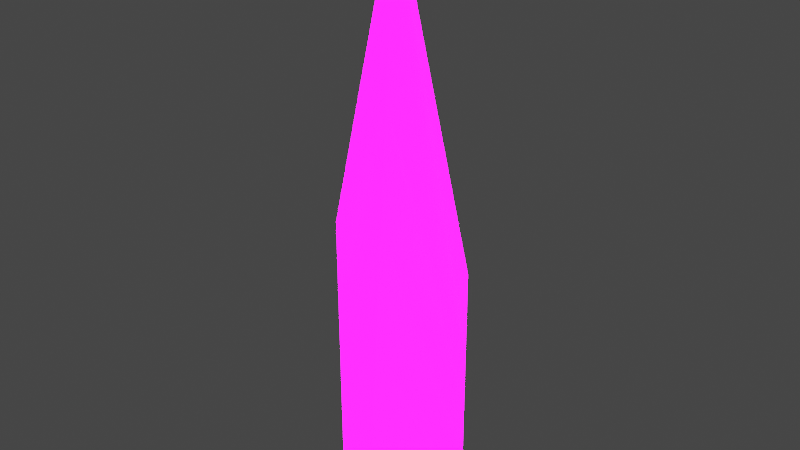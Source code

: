 # Source: mantis.blend  (saved by Blender 3.6.11; exported with 4.5.12 LTS)
import bpy
from mathutils import Matrix  # noqa: F401  (used for matrix-valued properties, if any)

bpy.ops.wm.read_factory_settings(use_empty=True)
scene = bpy.context.scene
scene.name = 'Scene'

# ---- collections
col_collection = bpy.data.collections.new('Collection'); scene.collection.children.link(col_collection)

# ---- images (referenced by path relative to the original .blend; pixels are not part of the script)
import os
ASSET_DIR = os.environ.get("B2B_ASSET_DIR", "")  # directory of the original .blend (textures are referenced by path, not embedded)
HERE = os.path.dirname(os.path.abspath(__file__))  # packed textures are extracted next to this script under _unpacked/

def load_image(name, relpath, width, height, colorspace="sRGB"):
    """Load a texture the original file referenced (path relative to the .blend, or extracted next to this script)."""
    p = next((c for c in (os.path.join(HERE, relpath), os.path.join(ASSET_DIR, relpath)) if relpath and os.path.exists(c)), "")
    if p:
        img = bpy.data.images.load(p, check_existing=True)
        img.name = name
    else:  # same state as the original file: an image datablock whose file is absent (Cycles renders it pink)
        img = bpy.data.images.new(name, width, height)
        img.source = "FILE"
        img.filepath = "//" + (relpath or name)
    img.colorspace_settings.name = colorspace
    return img
img_scopion_png_001 = load_image('scopion.png.001', 'scopion.png', 1024, 1024, 'sRGB')

# ---- materials (node trees are filled in below, after node groups)
mat_material = bpy.data.materials.new('Material')
mat_material.alpha_threshold = 0.0
mat_material.use_transparent_shadow = False
mat_material.roughness = 0.5
mat_material.line_color = (0.0, 0.0, 0.0, 1.0)

# ---- material node trees
mat_material.use_nodes = True; mat_material.node_tree.nodes.clear()
_N = mat_material.node_tree.nodes; _L = mat_material.node_tree.links
n0 = _N.new('ShaderNodeOutputMaterial'); n0.name = 'Material Output'; n0.location = (300, 300)
n1 = _N.new('ShaderNodeTexImage'); n1.name = '画像テクスチャ'; n1.location = (-280, 275)
n1.image = img_scopion_png_001
n2 = _N.new('ShaderNodeBsdfPrincipled'); n2.name = 'Principled BSDF'; n2.location = (10, 300)
n2.distribution = 'GGX'
n2.subsurface_method = 'RANDOM_WALK_SKIN'
n2.inputs[2].default_value = 1.0
n2.inputs[3].default_value = 1.45
n2.inputs[28].default_value = 20.0
n3 = _N.new('ShaderNodeTexImage'); n3.name = '画像テクスチャ.001'; n3.location = (-280, -200)
n3.image = img_scopion_png_001
_L.new(n2.outputs[0], n0.inputs[0])
_L.new(n1.outputs[0], n2.inputs[0])
_L.new(n3.outputs[0], n2.inputs[27])
n0.is_active_output = True

# ---- world
world_world = bpy.data.worlds.new('World'); scene.world = world_world
world_world.use_nodes = True; world_world.node_tree.nodes.clear()
_N = world_world.node_tree.nodes; _L = world_world.node_tree.links
n0 = _N.new('ShaderNodeOutputWorld'); n0.name = 'World Output'; n0.location = (300, 300)
n1 = _N.new('ShaderNodeBackground'); n1.name = 'Background'; n1.location = (10, 300)
n1.inputs[0].default_value = (0.05088, 0.05088, 0.05088, 1.0)
_L.new(n1.outputs[0], n0.inputs[0])
n0.is_active_output = True
world_world.color = (0.05088, 0.05088, 0.05088)
world_world.use_sun_shadow = False
world_world.sun_shadow_jitter_overblur = 0.0

# ---- meshes
me_cube = bpy.data.meshes.new('Cube')
me_cube.from_pydata([(0.1, -0.005471, -0.1199), (0.1, -0.005471, -0.1199), (-0.1014, -0.002735, -0.1199), (-0.1014, -0.002735, -0.1199), (-0.005578, -0.005471, 0.1527), (-0.005578, -0.005471, 0.1527), (-0.1, -0.002735, -0.3544), (-0.1, -0.002735, -0.3544), (0.0, 0.16, -0.3535), (0.0, -0.16, -0.3535), (0.1, -0.002735, -0.3535), (0.1, -0.004659, -0.1892), (0.1, -0.004112, -0.2359), (0.1, -0.003565, -0.2827), (0.1, -0.003017, -0.3294), (-0.101, -0.002735, -0.1895), (-0.1007, -0.002735, -0.2364), (-0.1004, -0.002735, -0.2833), (-0.1001, -0.002735, -0.3302), (-0.003923, -0.05133, 0.002484), (-0.002807, -0.08224, -0.09876), (-0.001691, -0.1131, -0.2), (-0.0005758, -0.144, -0.3013), (-0.003923, 0.04364, 0.002484), (-0.002807, 0.07673, -0.09876), (-0.001691, 0.1098, -0.2), (-0.0005758, 0.1429, -0.3013), (-0.1001, -0.002735, -0.3302), (-0.1004, -0.002735, -0.2833), (-0.1007, -0.002735, -0.2364), (-0.101, -0.002735, -0.1895), (0.1, -0.004659, -0.1892), (0.1, -0.004112, -0.2359), (0.1, -0.003565, -0.2827), (0.1, -0.003017, -0.3294)], [], [(5, 2, 3, 4), (19, 4, 3, 30), (30, 3, 2, 15), (10, 14, 13, 12, 11, 0, 1, 31, 32, 33, 34), (23, 5, 0, 11), (15, 2, 5, 23), (31, 1, 4, 19), (0, 5, 4, 1), (10, 34, 22, 9), (34, 33, 21, 22), (33, 32, 20, 21), (32, 31, 19, 20), (7, 18, 26, 8), (18, 17, 25, 26), (17, 16, 24, 25), (16, 15, 23, 24), (8, 26, 14, 10), (26, 25, 13, 14), (25, 24, 12, 13), (24, 23, 11, 12), (6, 27, 18, 7), (27, 28, 17, 18), (28, 29, 16, 17), (29, 30, 15, 16), (9, 22, 27, 6), (22, 21, 28, 27), (21, 20, 29, 28), (20, 19, 30, 29)])
_uv = me_cube.uv_layers.new(name='UVMap')
_uv.uv.foreach_set('vector', [0.1251, 0.5, 8.659e-05, 0.5, 8.659e-05, 0.25, 0.1251, 0.25, 0.2858, 0.1251, 0.25, 0.1251, 0.25, 8.653e-05, 0.2858, 8.653e-05, 0.2858, 0.9999, 0.25, 0.9999, 0.25, 0.75, 0.2853, 0.7502, 0.3706, 0.5, 0.3582, 0.4839, 0.3341, 0.5, 0.31, 0.5, 0.2858, 0.5, 0.25, 0.5, 0.25, 0.25, 0.2858, 0.5, 0.31, 0.5, 0.3341, 0.5, 0.3582, 0.4742, 0.2858, 0.625, 0.25, 0.625, 0.25, 0.5, 0.2858, 0.5, 0.2853, 0.7502, 0.25, 0.75, 0.25, 0.625, 0.2858, 0.625, 0.2858, 0.25, 0.25, 0.25, 0.25, 0.1251, 0.2858, 0.1251, 0.25, 0.5, 0.1251, 0.5, 0.1251, 0.25, 0.25, 0.25, 0.3706, 0.25, 0.3582, 0.25, 0.3582, 0.1251, 0.3706, 0.1251, 0.3582, 0.25, 0.3341, 0.25, 0.3341, 0.1251, 0.3582, 0.1251, 0.3341, 0.25, 0.31, 0.25, 0.31, 0.1251, 0.3341, 0.1251, 0.31, 0.25, 0.2858, 0.25, 0.2858, 0.1251, 0.31, 0.1251, 0.3706, 0.75, 0.3582, 0.75, 0.3582, 0.625, 0.3706, 0.625, 0.3582, 0.75, 0.3341, 0.75, 0.3341, 0.625, 0.3582, 0.625, 0.3341, 0.75, 0.31, 0.75, 0.31, 0.625, 0.3341, 0.625, 0.31, 0.75, 0.2853, 0.7502, 0.2858, 0.625, 0.31, 0.625, 0.3706, 0.625, 0.3582, 0.625, 0.3582, 0.4839, 0.3706, 0.5, 0.3582, 0.625, 0.3341, 0.625, 0.3341, 0.5, 0.3582, 0.4839, 0.3341, 0.625, 0.31, 0.625, 0.31, 0.5, 0.3341, 0.5, 0.31, 0.625, 0.2858, 0.625, 0.2858, 0.5, 0.31, 0.5, 0.3706, 0.9999, 0.3534, 1.758, 0.3582, 0.75, 0.3706, 0.75, 0.3534, 1.758, 0.33, 1.136, 0.3341, 0.75, 0.3582, 0.75, 0.33, 1.136, 0.3096, 0.9033, 0.31, 0.75, 0.3341, 0.75, 0.3096, 0.9033, 0.2858, 0.9999, 0.2853, 0.7502, 0.31, 0.75, 0.3706, 0.1251, 0.3582, 0.1251, 0.3582, 8.653e-05, 0.3706, 8.653e-05, 0.3582, 0.1251, 0.3341, 0.1251, 0.3341, 8.653e-05, 0.3582, 8.653e-05, 0.3341, 0.1251, 0.31, 0.1251, 0.31, 8.653e-05, 0.3341, 8.653e-05, 0.31, 0.1251, 0.2858, 0.1251, 0.2858, 8.653e-05, 0.31, 8.653e-05])
me_cube.materials.append(mat_material)
me_cube.use_mirror_vertex_groups = False
me_cube.update()

# ---- objects
ob_scopion = bpy.data.objects.new('Scopion', me_cube)
ob_attackpointone = bpy.data.objects.new('AttackPointOne', None)
ob_attackpointtwo = bpy.data.objects.new('AttackPointTwo', None)
ob_attackpointthree = bpy.data.objects.new('AttackPointThree', None)
ob_attackpointfour = bpy.data.objects.new('AttackPointFour', None)
ob_attackpointfive = bpy.data.objects.new('AttackPointFive', None)
ob_attackpointsix = bpy.data.objects.new('AttackPointSix', None)
ob_attackpointseven = bpy.data.objects.new('AttackPointSeven', None)

# ---- transforms, parenting, visibility, modifiers, constraints
ob_scopion.location = (0.0, 0.0, 0.2554)
ob_scopion.scale = (0.4751, 0.1855, 0.7127)
ob_scopion.lock_rotations_4d = False
ob_scopion.empty_display_type = 'ARROWS'
ob_scopion.lineart.crease_threshold = 0.0
ob_attackpointone.parent = ob_scopion
ob_attackpointone.location = (0.0, 0.0, 0.06277)
ob_attackpointone.empty_display_type = 'ARROWS'
ob_attackpointtwo.parent = ob_scopion
ob_attackpointtwo.location = (0.0, 0.0, -0.01375)
ob_attackpointtwo.empty_display_type = 'ARROWS'
ob_attackpointthree.parent = ob_scopion
ob_attackpointthree.location = (0.0, 0.0, -0.08969)
ob_attackpointthree.empty_display_type = 'ARROWS'
ob_attackpointfour.parent = ob_scopion
ob_attackpointfour.location = (0.0, 0.0, -0.1491)
ob_attackpointfour.empty_display_type = 'ARROWS'
ob_attackpointfive.parent = ob_scopion
ob_attackpointfive.location = (0.0, 0.0, -0.2125)
ob_attackpointfive.empty_display_type = 'ARROWS'
ob_attackpointsix.parent = ob_scopion
ob_attackpointsix.location = (0.0, 0.0, -0.2675)
ob_attackpointsix.empty_display_type = 'ARROWS'
ob_attackpointseven.parent = ob_scopion
ob_attackpointseven.location = (0.0, 0.0, -0.315)
ob_attackpointseven.empty_display_type = 'ARROWS'

# ---- collection membership
col_collection.objects.link(ob_scopion)
col_collection.objects.link(ob_attackpointone)
col_collection.objects.link(ob_attackpointtwo)
col_collection.objects.link(ob_attackpointthree)
col_collection.objects.link(ob_attackpointfour)
col_collection.objects.link(ob_attackpointfive)
col_collection.objects.link(ob_attackpointsix)
col_collection.objects.link(ob_attackpointseven)

# ---- scene / render settings (as saved in the file)
scene.frame_start = 1; scene.frame_end = 40; scene.frame_set(6)
scene.render.engine = 'BLENDER_EEVEE_NEXT'
scene.render.fps = 60
scene.cycles.sampling_pattern = 'TABULATED_SOBOL'
scene.view_settings.view_transform = 'Filmic'
bpy.context.view_layer.update()

# ---- added for rendering (the .blend has no active camera and no usable light): camera, sun
cam_auto = bpy.data.cameras.new('AutoCamera')
cam_auto.lens = 50.0
cam_auto.sensor_width = 36.0
cam_auto.clip_end = 1000.0
ob_auto_camera = bpy.data.objects.new('AutoCamera', cam_auto)
scene.collection.objects.link(ob_auto_camera)
ob_auto_camera.location = (0.3499, -0.420282, 0.463768)
ob_auto_camera.rotation_euler = (1.09748, -7.21219e-08, 0.694738)
scene.camera = ob_auto_camera
light_auto_sun = bpy.data.lights.new('AutoSun', 'SUN')
light_auto_sun.energy = 3.0
light_auto_sun.angle = 0.0523599
ob_auto_sun = bpy.data.objects.new('AutoSun', light_auto_sun)
scene.collection.objects.link(ob_auto_sun)
ob_auto_sun.rotation_euler = (0.872665, 0.174533, 0.523599)
bpy.context.view_layer.update()
